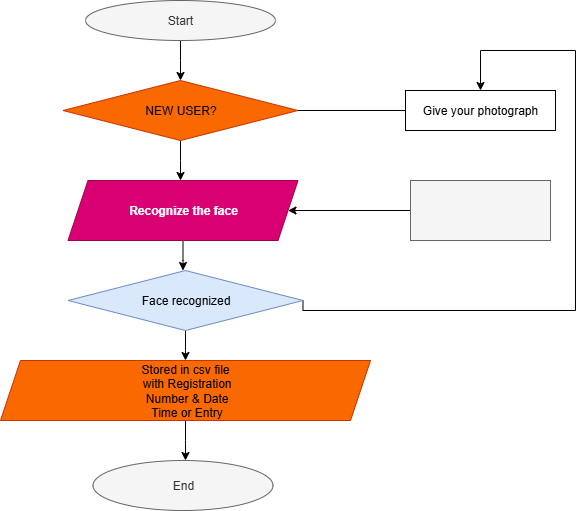

The diagram above was exported from draw.io. Its source (the exported page's mxGraphModel, read from the mxfile embedded in the PNG):
<mxGraphModel dx="778" dy="468" grid="1" gridSize="10" guides="1" tooltips="1" connect="1" arrows="1" fold="1" page="1" pageScale="1" pageWidth="850" pageHeight="1100" math="0" shadow="0">
  <root>
    <mxCell id="0" />
    <mxCell id="1" parent="0" />
    <mxCell id="sXi1iZ5CsqOZaGl2yVHH-8" style="edgeStyle=orthogonalEdgeStyle;rounded=0;orthogonalLoop=1;jettySize=auto;html=1;" parent="1" source="sXi1iZ5CsqOZaGl2yVHH-1" edge="1">
      <mxGeometry relative="1" as="geometry">
        <mxPoint x="395" y="110" as="targetPoint" />
      </mxGeometry>
    </mxCell>
    <mxCell id="sXi1iZ5CsqOZaGl2yVHH-1" value="Start" style="ellipse;whiteSpace=wrap;html=1;fillColor=#f5f5f5;fontColor=#333333;strokeColor=#666666;" parent="1" vertex="1">
      <mxGeometry x="300" y="30" width="190" height="40" as="geometry" />
    </mxCell>
    <mxCell id="sXi1iZ5CsqOZaGl2yVHH-10" style="edgeStyle=orthogonalEdgeStyle;rounded=0;orthogonalLoop=1;jettySize=auto;html=1;" parent="1" source="sXi1iZ5CsqOZaGl2yVHH-9" edge="1">
      <mxGeometry relative="1" as="geometry">
        <mxPoint x="395" y="210" as="targetPoint" />
      </mxGeometry>
    </mxCell>
    <mxCell id="sXi1iZ5CsqOZaGl2yVHH-9" value="NEW USER?" style="rhombus;whiteSpace=wrap;html=1;fillColor=#fa6800;fontColor=#000000;strokeColor=#C73500;" parent="1" vertex="1">
      <mxGeometry x="277.5" y="110" width="235" height="60" as="geometry" />
    </mxCell>
    <mxCell id="YM00C86e8i1bHFdnsuDd-5" style="edgeStyle=orthogonalEdgeStyle;rounded=0;orthogonalLoop=1;jettySize=auto;html=1;" parent="1" source="sXi1iZ5CsqOZaGl2yVHH-11" edge="1">
      <mxGeometry relative="1" as="geometry">
        <mxPoint x="397.5" y="300" as="targetPoint" />
      </mxGeometry>
    </mxCell>
    <mxCell id="sXi1iZ5CsqOZaGl2yVHH-11" value="&lt;b&gt;Recognize the face&lt;/b&gt;" style="shape=parallelogram;perimeter=parallelogramPerimeter;whiteSpace=wrap;html=1;fixedSize=1;fillColor=#d80073;strokeColor=#A50040;fontColor=#ffffff;" parent="1" vertex="1">
      <mxGeometry x="282.5" y="210" width="230" height="60" as="geometry" />
    </mxCell>
    <mxCell id="YM00C86e8i1bHFdnsuDd-10" style="edgeStyle=orthogonalEdgeStyle;rounded=0;orthogonalLoop=1;jettySize=auto;html=1;" parent="1" source="sXi1iZ5CsqOZaGl2yVHH-13" edge="1">
      <mxGeometry relative="1" as="geometry">
        <mxPoint x="400" y="490" as="targetPoint" />
      </mxGeometry>
    </mxCell>
    <mxCell id="sXi1iZ5CsqOZaGl2yVHH-13" value="Stored in csv file&lt;div&gt;&amp;nbsp;with Registration&lt;/div&gt;&lt;div&gt;&amp;nbsp;Number &amp;amp; Date&lt;/div&gt;&lt;div&gt;&amp;nbsp;Time or Entry&lt;/div&gt;" style="shape=parallelogram;perimeter=parallelogramPerimeter;whiteSpace=wrap;html=1;fixedSize=1;fillColor=#fa6800;fontColor=#000000;strokeColor=#C73500;" parent="1" vertex="1">
      <mxGeometry x="215" y="390" width="370" height="60" as="geometry" />
    </mxCell>
    <mxCell id="sXi1iZ5CsqOZaGl2yVHH-15" value="End" style="ellipse;whiteSpace=wrap;html=1;fillColor=#f5f5f5;strokeColor=#666666;fontColor=#333333;" parent="1" vertex="1">
      <mxGeometry x="307.5" y="490" width="180" height="50" as="geometry" />
    </mxCell>
    <mxCell id="B6ukHXC3-Pifipnv8J7v-5" value="" style="endArrow=none;html=1;rounded=0;exitX=1;exitY=0.5;exitDx=0;exitDy=0;" parent="1" source="sXi1iZ5CsqOZaGl2yVHH-9" edge="1">
      <mxGeometry width="50" height="50" relative="1" as="geometry">
        <mxPoint x="530" y="140" as="sourcePoint" />
        <mxPoint x="620" y="140" as="targetPoint" />
      </mxGeometry>
    </mxCell>
    <mxCell id="B6ukHXC3-Pifipnv8J7v-25" style="edgeStyle=orthogonalEdgeStyle;rounded=0;orthogonalLoop=1;jettySize=auto;html=1;entryX=0.5;entryY=0;entryDx=0;entryDy=0;exitX=1;exitY=0.5;exitDx=0;exitDy=0;" parent="1" source="B6ukHXC3-Pifipnv8J7v-10" target="B6ukHXC3-Pifipnv8J7v-6" edge="1">
      <mxGeometry relative="1" as="geometry">
        <mxPoint x="695" y="60" as="targetPoint" />
        <mxPoint x="810" y="350" as="sourcePoint" />
        <Array as="points">
          <mxPoint x="790" y="340" />
          <mxPoint x="790" y="80" />
          <mxPoint x="695" y="80" />
        </Array>
      </mxGeometry>
    </mxCell>
    <mxCell id="B6ukHXC3-Pifipnv8J7v-6" value="Give your photograph" style="rounded=0;whiteSpace=wrap;html=1;" parent="1" vertex="1">
      <mxGeometry x="620" y="120" width="150" height="40" as="geometry" />
    </mxCell>
    <mxCell id="B6ukHXC3-Pifipnv8J7v-12" style="edgeStyle=orthogonalEdgeStyle;rounded=0;orthogonalLoop=1;jettySize=auto;html=1;entryX=1;entryY=0.5;entryDx=0;entryDy=0;" parent="1" source="B6ukHXC3-Pifipnv8J7v-7" target="sXi1iZ5CsqOZaGl2yVHH-11" edge="1">
      <mxGeometry relative="1" as="geometry" />
    </mxCell>
    <mxCell id="B6ukHXC3-Pifipnv8J7v-7" value="" style="rounded=0;whiteSpace=wrap;html=1;fillColor=#f5f5f5;fontColor=#333333;strokeColor=#666666;" parent="1" vertex="1">
      <mxGeometry x="625" y="210" width="140" height="60" as="geometry" />
    </mxCell>
    <mxCell id="YM00C86e8i1bHFdnsuDd-9" style="edgeStyle=orthogonalEdgeStyle;rounded=0;orthogonalLoop=1;jettySize=auto;html=1;" parent="1" source="B6ukHXC3-Pifipnv8J7v-10" edge="1">
      <mxGeometry relative="1" as="geometry">
        <mxPoint x="400" y="390" as="targetPoint" />
      </mxGeometry>
    </mxCell>
    <mxCell id="B6ukHXC3-Pifipnv8J7v-10" value="Face recognized" style="rhombus;whiteSpace=wrap;html=1;fillColor=#dae8fc;strokeColor=#6c8ebf;" parent="1" vertex="1">
      <mxGeometry x="282.5" y="300" width="235" height="60" as="geometry" />
    </mxCell>
  </root>
</mxGraphModel>